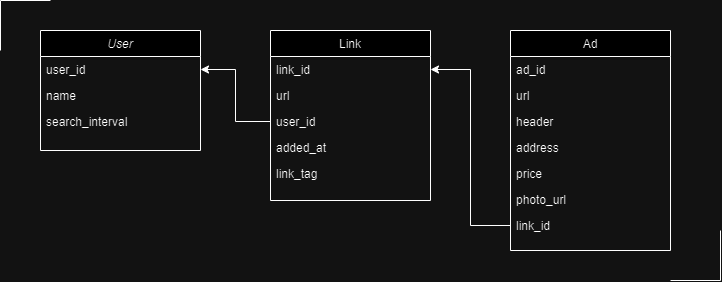

The diagram above was exported from draw.io. Its source (the exported page's mxGraphModel, read from the mxfile embedded in the PNG):
<mxGraphModel dx="1050" dy="530" grid="1" gridSize="10" guides="1" tooltips="1" connect="1" arrows="1" fold="1" page="1" pageScale="1" pageWidth="827" pageHeight="1169" background="none" math="0" shadow="0">
  <root>
    <mxCell id="WIyWlLk6GJQsqaUBKTNV-0" />
    <mxCell id="WIyWlLk6GJQsqaUBKTNV-1" parent="WIyWlLk6GJQsqaUBKTNV-0" />
    <mxCell id="zkfFHV4jXpPFQw0GAbJ--0" value="User" style="swimlane;fontStyle=2;align=center;verticalAlign=top;childLayout=stackLayout;horizontal=1;startSize=26;horizontalStack=0;resizeParent=1;resizeLast=0;collapsible=1;marginBottom=0;rounded=0;shadow=0;strokeWidth=1;" parent="WIyWlLk6GJQsqaUBKTNV-1" vertex="1">
      <mxGeometry x="120" y="110" width="160" height="120" as="geometry">
        <mxRectangle x="230" y="140" width="160" height="26" as="alternateBounds" />
      </mxGeometry>
    </mxCell>
    <mxCell id="zkfFHV4jXpPFQw0GAbJ--1" value="user_id" style="text;align=left;verticalAlign=top;spacingLeft=4;spacingRight=4;overflow=hidden;rotatable=0;points=[[0,0.5],[1,0.5]];portConstraint=eastwest;" parent="zkfFHV4jXpPFQw0GAbJ--0" vertex="1">
      <mxGeometry y="26" width="160" height="26" as="geometry" />
    </mxCell>
    <mxCell id="zkfFHV4jXpPFQw0GAbJ--2" value="name" style="text;align=left;verticalAlign=top;spacingLeft=4;spacingRight=4;overflow=hidden;rotatable=0;points=[[0,0.5],[1,0.5]];portConstraint=eastwest;rounded=0;shadow=0;html=0;" parent="zkfFHV4jXpPFQw0GAbJ--0" vertex="1">
      <mxGeometry y="52" width="160" height="26" as="geometry" />
    </mxCell>
    <mxCell id="zkfFHV4jXpPFQw0GAbJ--3" value="search_interval" style="text;align=left;verticalAlign=top;spacingLeft=4;spacingRight=4;overflow=hidden;rotatable=0;points=[[0,0.5],[1,0.5]];portConstraint=eastwest;rounded=0;shadow=0;html=0;" parent="zkfFHV4jXpPFQw0GAbJ--0" vertex="1">
      <mxGeometry y="78" width="160" height="26" as="geometry" />
    </mxCell>
    <mxCell id="zkfFHV4jXpPFQw0GAbJ--13" value="Ad" style="swimlane;fontStyle=0;align=center;verticalAlign=top;childLayout=stackLayout;horizontal=1;startSize=26;horizontalStack=0;resizeParent=1;resizeLast=0;collapsible=1;marginBottom=0;rounded=0;shadow=0;strokeWidth=1;" parent="WIyWlLk6GJQsqaUBKTNV-1" vertex="1">
      <mxGeometry x="590" y="110" width="160" height="220" as="geometry">
        <mxRectangle x="340" y="380" width="170" height="26" as="alternateBounds" />
      </mxGeometry>
    </mxCell>
    <mxCell id="zkfFHV4jXpPFQw0GAbJ--14" value="ad_id" style="text;align=left;verticalAlign=top;spacingLeft=4;spacingRight=4;overflow=hidden;rotatable=0;points=[[0,0.5],[1,0.5]];portConstraint=eastwest;" parent="zkfFHV4jXpPFQw0GAbJ--13" vertex="1">
      <mxGeometry y="26" width="160" height="26" as="geometry" />
    </mxCell>
    <mxCell id="G4Eno9fJbHtt5Oz6gtAO-0" value="url" style="text;align=left;verticalAlign=top;spacingLeft=4;spacingRight=4;overflow=hidden;rotatable=0;points=[[0,0.5],[1,0.5]];portConstraint=eastwest;" vertex="1" parent="zkfFHV4jXpPFQw0GAbJ--13">
      <mxGeometry y="52" width="160" height="26" as="geometry" />
    </mxCell>
    <mxCell id="G4Eno9fJbHtt5Oz6gtAO-1" value="header" style="text;align=left;verticalAlign=top;spacingLeft=4;spacingRight=4;overflow=hidden;rotatable=0;points=[[0,0.5],[1,0.5]];portConstraint=eastwest;" vertex="1" parent="zkfFHV4jXpPFQw0GAbJ--13">
      <mxGeometry y="78" width="160" height="26" as="geometry" />
    </mxCell>
    <mxCell id="G4Eno9fJbHtt5Oz6gtAO-2" value="address" style="text;align=left;verticalAlign=top;spacingLeft=4;spacingRight=4;overflow=hidden;rotatable=0;points=[[0,0.5],[1,0.5]];portConstraint=eastwest;" vertex="1" parent="zkfFHV4jXpPFQw0GAbJ--13">
      <mxGeometry y="104" width="160" height="26" as="geometry" />
    </mxCell>
    <mxCell id="G4Eno9fJbHtt5Oz6gtAO-3" value="price" style="text;align=left;verticalAlign=top;spacingLeft=4;spacingRight=4;overflow=hidden;rotatable=0;points=[[0,0.5],[1,0.5]];portConstraint=eastwest;" vertex="1" parent="zkfFHV4jXpPFQw0GAbJ--13">
      <mxGeometry y="130" width="160" height="26" as="geometry" />
    </mxCell>
    <mxCell id="G4Eno9fJbHtt5Oz6gtAO-4" value="photo_url" style="text;align=left;verticalAlign=top;spacingLeft=4;spacingRight=4;overflow=hidden;rotatable=0;points=[[0,0.5],[1,0.5]];portConstraint=eastwest;" vertex="1" parent="zkfFHV4jXpPFQw0GAbJ--13">
      <mxGeometry y="156" width="160" height="26" as="geometry" />
    </mxCell>
    <mxCell id="G4Eno9fJbHtt5Oz6gtAO-6" value="link_id" style="text;align=left;verticalAlign=top;spacingLeft=4;spacingRight=4;overflow=hidden;rotatable=0;points=[[0,0.5],[1,0.5]];portConstraint=eastwest;" vertex="1" parent="zkfFHV4jXpPFQw0GAbJ--13">
      <mxGeometry y="182" width="160" height="26" as="geometry" />
    </mxCell>
    <mxCell id="zkfFHV4jXpPFQw0GAbJ--17" value="Link" style="swimlane;fontStyle=0;align=center;verticalAlign=top;childLayout=stackLayout;horizontal=1;startSize=26;horizontalStack=0;resizeParent=1;resizeLast=0;collapsible=1;marginBottom=0;rounded=0;shadow=0;strokeWidth=1;" parent="WIyWlLk6GJQsqaUBKTNV-1" vertex="1">
      <mxGeometry x="350" y="110" width="160" height="170" as="geometry">
        <mxRectangle x="550" y="140" width="160" height="26" as="alternateBounds" />
      </mxGeometry>
    </mxCell>
    <mxCell id="zkfFHV4jXpPFQw0GAbJ--18" value="link_id" style="text;align=left;verticalAlign=top;spacingLeft=4;spacingRight=4;overflow=hidden;rotatable=0;points=[[0,0.5],[1,0.5]];portConstraint=eastwest;" parent="zkfFHV4jXpPFQw0GAbJ--17" vertex="1">
      <mxGeometry y="26" width="160" height="26" as="geometry" />
    </mxCell>
    <mxCell id="zkfFHV4jXpPFQw0GAbJ--19" value="url" style="text;align=left;verticalAlign=top;spacingLeft=4;spacingRight=4;overflow=hidden;rotatable=0;points=[[0,0.5],[1,0.5]];portConstraint=eastwest;rounded=0;shadow=0;html=0;" parent="zkfFHV4jXpPFQw0GAbJ--17" vertex="1">
      <mxGeometry y="52" width="160" height="26" as="geometry" />
    </mxCell>
    <mxCell id="zkfFHV4jXpPFQw0GAbJ--20" value="user_id" style="text;align=left;verticalAlign=top;spacingLeft=4;spacingRight=4;overflow=hidden;rotatable=0;points=[[0,0.5],[1,0.5]];portConstraint=eastwest;rounded=0;shadow=0;html=0;" parent="zkfFHV4jXpPFQw0GAbJ--17" vertex="1">
      <mxGeometry y="78" width="160" height="26" as="geometry" />
    </mxCell>
    <mxCell id="zkfFHV4jXpPFQw0GAbJ--21" value="added_at" style="text;align=left;verticalAlign=top;spacingLeft=4;spacingRight=4;overflow=hidden;rotatable=0;points=[[0,0.5],[1,0.5]];portConstraint=eastwest;rounded=0;shadow=0;html=0;" parent="zkfFHV4jXpPFQw0GAbJ--17" vertex="1">
      <mxGeometry y="104" width="160" height="26" as="geometry" />
    </mxCell>
    <mxCell id="G4Eno9fJbHtt5Oz6gtAO-11" value="link_tag" style="text;align=left;verticalAlign=top;spacingLeft=4;spacingRight=4;overflow=hidden;rotatable=0;points=[[0,0.5],[1,0.5]];portConstraint=eastwest;rounded=0;shadow=0;html=0;" vertex="1" parent="zkfFHV4jXpPFQw0GAbJ--17">
      <mxGeometry y="130" width="160" height="26" as="geometry" />
    </mxCell>
    <mxCell id="G4Eno9fJbHtt5Oz6gtAO-9" value="" style="edgeStyle=orthogonalEdgeStyle;rounded=0;orthogonalLoop=1;jettySize=auto;html=1;entryX=1;entryY=0.5;entryDx=0;entryDy=0;" edge="1" parent="WIyWlLk6GJQsqaUBKTNV-1" source="zkfFHV4jXpPFQw0GAbJ--20" target="zkfFHV4jXpPFQw0GAbJ--1">
      <mxGeometry relative="1" as="geometry" />
    </mxCell>
    <mxCell id="G4Eno9fJbHtt5Oz6gtAO-10" style="edgeStyle=orthogonalEdgeStyle;rounded=0;orthogonalLoop=1;jettySize=auto;html=1;entryX=1;entryY=0.5;entryDx=0;entryDy=0;" edge="1" parent="WIyWlLk6GJQsqaUBKTNV-1" source="G4Eno9fJbHtt5Oz6gtAO-6" target="zkfFHV4jXpPFQw0GAbJ--18">
      <mxGeometry relative="1" as="geometry" />
    </mxCell>
    <mxCell id="G4Eno9fJbHtt5Oz6gtAO-13" value="" style="endArrow=none;html=1;rounded=0;fillColor=none;" edge="1" parent="WIyWlLk6GJQsqaUBKTNV-1">
      <mxGeometry width="50" height="50" relative="1" as="geometry">
        <mxPoint x="80" y="130" as="sourcePoint" />
        <mxPoint x="80" y="80" as="targetPoint" />
      </mxGeometry>
    </mxCell>
    <mxCell id="G4Eno9fJbHtt5Oz6gtAO-14" value="" style="endArrow=none;html=1;rounded=0;fillColor=none;" edge="1" parent="WIyWlLk6GJQsqaUBKTNV-1">
      <mxGeometry width="50" height="50" relative="1" as="geometry">
        <mxPoint x="750" y="360" as="sourcePoint" />
        <mxPoint x="800" y="360" as="targetPoint" />
      </mxGeometry>
    </mxCell>
    <mxCell id="G4Eno9fJbHtt5Oz6gtAO-15" value="" style="endArrow=none;html=1;rounded=0;fillColor=none;" edge="1" parent="WIyWlLk6GJQsqaUBKTNV-1">
      <mxGeometry width="50" height="50" relative="1" as="geometry">
        <mxPoint x="130" y="80" as="sourcePoint" />
        <mxPoint x="80" y="80" as="targetPoint" />
      </mxGeometry>
    </mxCell>
    <mxCell id="G4Eno9fJbHtt5Oz6gtAO-16" value="" style="endArrow=none;html=1;rounded=0;fillColor=none;" edge="1" parent="WIyWlLk6GJQsqaUBKTNV-1">
      <mxGeometry width="50" height="50" relative="1" as="geometry">
        <mxPoint x="800" y="310" as="sourcePoint" />
        <mxPoint x="800" y="360" as="targetPoint" />
      </mxGeometry>
    </mxCell>
  </root>
</mxGraphModel>